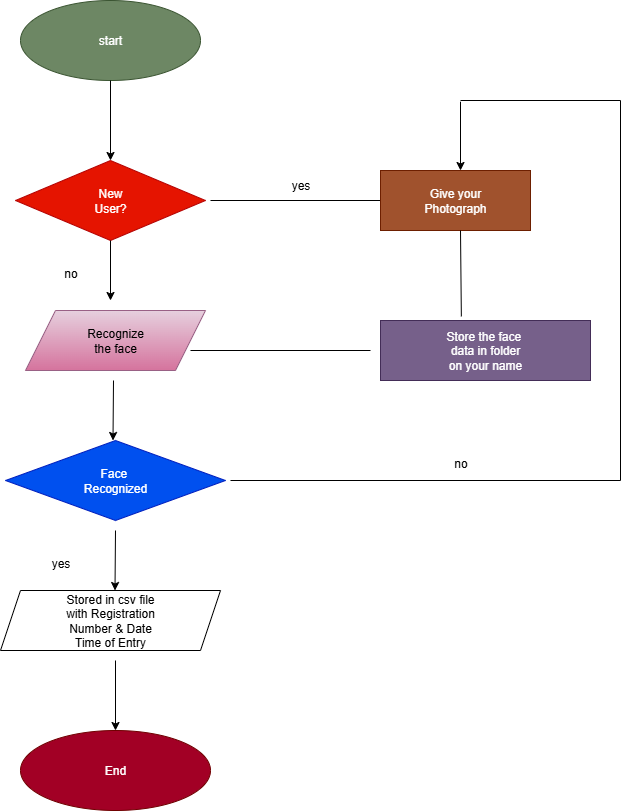

The diagram above was exported from draw.io. Its source (the exported page's mxGraphModel, read from the mxfile embedded in the PNG):
<mxGraphModel dx="1034" dy="570" grid="1" gridSize="10" guides="1" tooltips="1" connect="1" arrows="1" fold="1" page="1" pageScale="1" pageWidth="850" pageHeight="1100" math="0" shadow="0">
  <root>
    <mxCell id="0" />
    <mxCell id="1" parent="0" />
    <mxCell id="Uk7RXj8vddE7y6rVpJGR-1" value="start" style="ellipse;whiteSpace=wrap;html=1;fillColor=#6d8764;fontColor=#ffffff;strokeColor=#3A5431;" vertex="1" parent="1">
      <mxGeometry x="230" y="50" width="180" height="80" as="geometry" />
    </mxCell>
    <mxCell id="Uk7RXj8vddE7y6rVpJGR-2" value="New&lt;div&gt;User?&lt;/div&gt;" style="rhombus;whiteSpace=wrap;html=1;fillColor=#e51400;fontColor=#ffffff;strokeColor=#B20000;" vertex="1" parent="1">
      <mxGeometry x="225" y="210" width="190" height="80" as="geometry" />
    </mxCell>
    <mxCell id="Uk7RXj8vddE7y6rVpJGR-3" value="" style="endArrow=classic;html=1;rounded=0;entryX=0.5;entryY=0;entryDx=0;entryDy=0;exitX=0.5;exitY=1;exitDx=0;exitDy=0;" edge="1" parent="1" source="Uk7RXj8vddE7y6rVpJGR-1" target="Uk7RXj8vddE7y6rVpJGR-2">
      <mxGeometry width="50" height="50" relative="1" as="geometry">
        <mxPoint x="280" y="200" as="sourcePoint" />
        <mxPoint x="330" y="150" as="targetPoint" />
      </mxGeometry>
    </mxCell>
    <mxCell id="Uk7RXj8vddE7y6rVpJGR-4" value="Recognize&lt;div&gt;the face&lt;/div&gt;" style="shape=parallelogram;perimeter=parallelogramPerimeter;whiteSpace=wrap;html=1;fixedSize=1;size=30;fillColor=light-dark(#E6D0DE,#99004D);gradientColor=#d5739d;strokeColor=#996185;" vertex="1" parent="1">
      <mxGeometry x="235" y="360" width="180" height="60" as="geometry" />
    </mxCell>
    <mxCell id="Uk7RXj8vddE7y6rVpJGR-5" value="" style="endArrow=classic;html=1;rounded=0;exitX=0.5;exitY=1;exitDx=0;exitDy=0;" edge="1" parent="1" source="Uk7RXj8vddE7y6rVpJGR-2">
      <mxGeometry width="50" height="50" relative="1" as="geometry">
        <mxPoint x="270" y="350" as="sourcePoint" />
        <mxPoint x="320" y="350" as="targetPoint" />
      </mxGeometry>
    </mxCell>
    <mxCell id="Uk7RXj8vddE7y6rVpJGR-9" value="Face&amp;nbsp;&lt;div&gt;Recognized&lt;/div&gt;" style="rhombus;whiteSpace=wrap;html=1;fillColor=#0050ef;strokeColor=#001DBC;fontColor=#ffffff;" vertex="1" parent="1">
      <mxGeometry x="215" y="490" width="220" height="80" as="geometry" />
    </mxCell>
    <mxCell id="Uk7RXj8vddE7y6rVpJGR-10" value="" style="endArrow=classic;html=1;rounded=0;entryX=0.5;entryY=0;entryDx=0;entryDy=0;" edge="1" parent="1">
      <mxGeometry width="50" height="50" relative="1" as="geometry">
        <mxPoint x="323" y="430" as="sourcePoint" />
        <mxPoint x="322.5" y="490" as="targetPoint" />
      </mxGeometry>
    </mxCell>
    <mxCell id="Uk7RXj8vddE7y6rVpJGR-11" value="Stored in csv file&lt;div&gt;with Registration&lt;/div&gt;&lt;div&gt;Number &amp;amp; Date&lt;/div&gt;&lt;div&gt;Time of Entry&lt;/div&gt;" style="shape=parallelogram;perimeter=parallelogramPerimeter;whiteSpace=wrap;html=1;fixedSize=1;fillColor=light-dark(#FFFFFF,#994C00);" vertex="1" parent="1">
      <mxGeometry x="210" y="640" width="220" height="60" as="geometry" />
    </mxCell>
    <mxCell id="Uk7RXj8vddE7y6rVpJGR-13" value="" style="endArrow=classic;html=1;rounded=0;" edge="1" parent="1">
      <mxGeometry width="50" height="50" relative="1" as="geometry">
        <mxPoint x="325" y="580" as="sourcePoint" />
        <mxPoint x="324.5" y="640" as="targetPoint" />
      </mxGeometry>
    </mxCell>
    <mxCell id="Uk7RXj8vddE7y6rVpJGR-14" value="End" style="ellipse;whiteSpace=wrap;html=1;fillColor=#a20025;fontColor=#ffffff;strokeColor=#6F0000;" vertex="1" parent="1">
      <mxGeometry x="230" y="780" width="190" height="80" as="geometry" />
    </mxCell>
    <mxCell id="Uk7RXj8vddE7y6rVpJGR-15" value="" style="endArrow=classic;html=1;rounded=0;entryX=0.5;entryY=0;entryDx=0;entryDy=0;" edge="1" parent="1" target="Uk7RXj8vddE7y6rVpJGR-14">
      <mxGeometry width="50" height="50" relative="1" as="geometry">
        <mxPoint x="325" y="710" as="sourcePoint" />
        <mxPoint x="330" y="710" as="targetPoint" />
      </mxGeometry>
    </mxCell>
    <mxCell id="Uk7RXj8vddE7y6rVpJGR-16" value="" style="endArrow=none;html=1;rounded=0;" edge="1" parent="1">
      <mxGeometry width="50" height="50" relative="1" as="geometry">
        <mxPoint x="420" y="250" as="sourcePoint" />
        <mxPoint x="590" y="250" as="targetPoint" />
      </mxGeometry>
    </mxCell>
    <mxCell id="Uk7RXj8vddE7y6rVpJGR-17" value="Give your&lt;div&gt;Photograph&lt;/div&gt;" style="rounded=0;whiteSpace=wrap;html=1;fillColor=#a0522d;fontColor=#ffffff;strokeColor=#6D1F00;" vertex="1" parent="1">
      <mxGeometry x="590" y="220" width="150" height="60" as="geometry" />
    </mxCell>
    <mxCell id="Uk7RXj8vddE7y6rVpJGR-18" value="Store the face&amp;nbsp;&lt;div&gt;data in folder&lt;/div&gt;&lt;div&gt;on your name&lt;/div&gt;" style="rounded=0;whiteSpace=wrap;html=1;fillColor=#76608a;fontColor=#ffffff;strokeColor=#432D57;" vertex="1" parent="1">
      <mxGeometry x="590" y="370" width="210" height="60" as="geometry" />
    </mxCell>
    <mxCell id="Uk7RXj8vddE7y6rVpJGR-19" value="" style="endArrow=none;html=1;rounded=0;" edge="1" parent="1">
      <mxGeometry width="50" height="50" relative="1" as="geometry">
        <mxPoint x="400" y="400" as="sourcePoint" />
        <mxPoint x="580" y="400" as="targetPoint" />
      </mxGeometry>
    </mxCell>
    <mxCell id="Uk7RXj8vddE7y6rVpJGR-20" value="" style="endArrow=none;html=1;rounded=0;exitX=0.385;exitY=-0.067;exitDx=0;exitDy=0;exitPerimeter=0;" edge="1" parent="1" source="Uk7RXj8vddE7y6rVpJGR-18">
      <mxGeometry width="50" height="50" relative="1" as="geometry">
        <mxPoint x="620" y="330" as="sourcePoint" />
        <mxPoint x="670" y="280" as="targetPoint" />
      </mxGeometry>
    </mxCell>
    <mxCell id="Uk7RXj8vddE7y6rVpJGR-21" value="" style="endArrow=none;html=1;rounded=0;" edge="1" parent="1">
      <mxGeometry width="50" height="50" relative="1" as="geometry">
        <mxPoint x="440" y="530" as="sourcePoint" />
        <mxPoint x="830" y="530" as="targetPoint" />
      </mxGeometry>
    </mxCell>
    <mxCell id="Uk7RXj8vddE7y6rVpJGR-22" value="" style="endArrow=none;html=1;rounded=0;" edge="1" parent="1">
      <mxGeometry width="50" height="50" relative="1" as="geometry">
        <mxPoint x="830" y="530" as="sourcePoint" />
        <mxPoint x="830" y="150" as="targetPoint" />
      </mxGeometry>
    </mxCell>
    <mxCell id="Uk7RXj8vddE7y6rVpJGR-23" value="" style="endArrow=none;html=1;rounded=0;" edge="1" parent="1">
      <mxGeometry width="50" height="50" relative="1" as="geometry">
        <mxPoint x="670" y="150" as="sourcePoint" />
        <mxPoint x="830" y="150" as="targetPoint" />
      </mxGeometry>
    </mxCell>
    <mxCell id="Uk7RXj8vddE7y6rVpJGR-24" value="" style="endArrow=classic;html=1;rounded=0;" edge="1" parent="1">
      <mxGeometry width="50" height="50" relative="1" as="geometry">
        <mxPoint x="670" y="151.2" as="sourcePoint" />
        <mxPoint x="670" y="220" as="targetPoint" />
      </mxGeometry>
    </mxCell>
    <mxCell id="Uk7RXj8vddE7y6rVpJGR-26" value="yes" style="text;html=1;align=center;verticalAlign=middle;resizable=0;points=[];autosize=1;strokeColor=none;fillColor=none;" vertex="1" parent="1">
      <mxGeometry x="490" y="220" width="40" height="30" as="geometry" />
    </mxCell>
    <mxCell id="Uk7RXj8vddE7y6rVpJGR-27" value="no" style="text;html=1;align=center;verticalAlign=middle;resizable=0;points=[];autosize=1;strokeColor=none;fillColor=none;" vertex="1" parent="1">
      <mxGeometry x="260" y="308" width="40" height="30" as="geometry" />
    </mxCell>
    <mxCell id="Uk7RXj8vddE7y6rVpJGR-29" value="no" style="text;html=1;align=center;verticalAlign=middle;resizable=0;points=[];autosize=1;strokeColor=none;fillColor=none;" vertex="1" parent="1">
      <mxGeometry x="650" y="498" width="40" height="30" as="geometry" />
    </mxCell>
    <mxCell id="Uk7RXj8vddE7y6rVpJGR-31" value="yes" style="text;html=1;align=center;verticalAlign=middle;resizable=0;points=[];autosize=1;strokeColor=none;fillColor=none;" vertex="1" parent="1">
      <mxGeometry x="250" y="598" width="40" height="30" as="geometry" />
    </mxCell>
  </root>
</mxGraphModel>